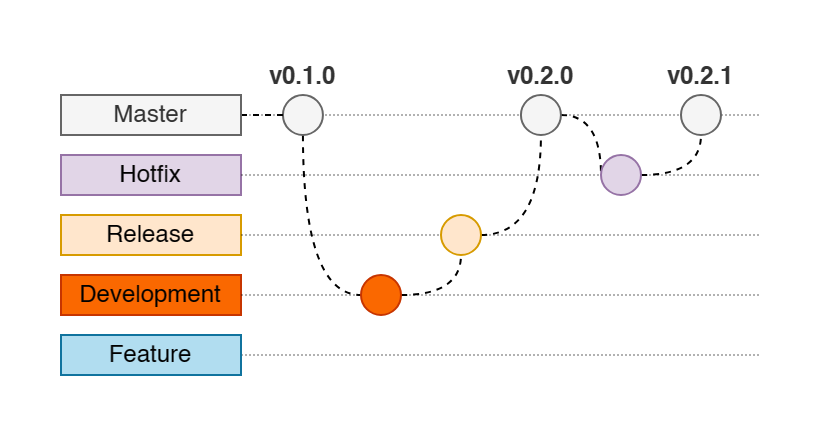

The diagram above was exported from draw.io. Its source (the exported page's mxGraphModel, read from the mxfile embedded in the PNG):
<mxGraphModel dx="460" dy="262" grid="1" gridSize="10" guides="1" tooltips="1" connect="1" arrows="1" fold="1" page="1" pageScale="1" pageWidth="850" pageHeight="1100" math="0" shadow="0">
  <root>
    <mxCell id="0" />
    <mxCell id="1" parent="0" />
    <mxCell id="lbStstj2OCMAJ8RrwF9W-194" value="" style="edgeStyle=orthogonalEdgeStyle;rounded=0;orthogonalLoop=1;jettySize=auto;html=1;exitX=1;exitY=0.5;exitDx=0;exitDy=0;opacity=30;dashed=1;dashPattern=1 1;endArrow=none;endFill=0;" edge="1" parent="1" source="7" target="lbStstj2OCMAJ8RrwF9W-193">
      <mxGeometry relative="1" as="geometry">
        <mxPoint x="390" y="370" as="targetPoint" />
        <mxPoint x="130" y="370" as="sourcePoint" />
      </mxGeometry>
    </mxCell>
    <mxCell id="lbStstj2OCMAJ8RrwF9W-187" style="edgeStyle=orthogonalEdgeStyle;rounded=0;orthogonalLoop=1;jettySize=auto;html=1;exitX=1;exitY=0.5;exitDx=0;exitDy=0;endArrow=none;endFill=0;dashed=1;dashPattern=1 1;opacity=30;" edge="1" parent="1" source="lbStstj2OCMAJ8RrwF9W-191">
      <mxGeometry relative="1" as="geometry">
        <mxPoint x="390" y="400" as="targetPoint" />
      </mxGeometry>
    </mxCell>
    <mxCell id="lbStstj2OCMAJ8RrwF9W-188" style="edgeStyle=orthogonalEdgeStyle;rounded=0;orthogonalLoop=1;jettySize=auto;html=1;exitX=1;exitY=0.5;exitDx=0;exitDy=0;endArrow=none;endFill=0;dashed=1;dashPattern=1 1;opacity=30;" edge="1" parent="1" source="39">
      <mxGeometry relative="1" as="geometry">
        <mxPoint x="390" y="430" as="targetPoint" />
      </mxGeometry>
    </mxCell>
    <mxCell id="lbStstj2OCMAJ8RrwF9W-190" style="edgeStyle=orthogonalEdgeStyle;rounded=0;orthogonalLoop=1;jettySize=auto;html=1;exitX=1;exitY=0.5;exitDx=0;exitDy=0;endArrow=none;endFill=0;dashed=1;dashPattern=1 1;opacity=30;" edge="1" parent="1" source="85">
      <mxGeometry relative="1" as="geometry">
        <mxPoint x="390" y="490" as="targetPoint" />
      </mxGeometry>
    </mxCell>
    <mxCell id="lbStstj2OCMAJ8RrwF9W-189" style="edgeStyle=orthogonalEdgeStyle;rounded=0;orthogonalLoop=1;jettySize=auto;html=1;exitX=1;exitY=0.5;exitDx=0;exitDy=0;endArrow=none;endFill=0;dashed=1;dashPattern=1 1;opacity=30;" edge="1" parent="1" source="21">
      <mxGeometry relative="1" as="geometry">
        <mxPoint x="390" y="460" as="targetPoint" />
      </mxGeometry>
    </mxCell>
    <mxCell id="lbStstj2OCMAJ8RrwF9W-186" style="edgeStyle=orthogonalEdgeStyle;rounded=0;orthogonalLoop=1;jettySize=auto;html=1;exitX=1;exitY=0.5;exitDx=0;exitDy=0;opacity=30;dashed=1;dashPattern=1 1;endArrow=none;endFill=0;" edge="1" parent="1" source="lbStstj2OCMAJ8RrwF9W-193">
      <mxGeometry relative="1" as="geometry">
        <mxPoint x="390" y="370" as="targetPoint" />
      </mxGeometry>
    </mxCell>
    <mxCell id="lbStstj2OCMAJ8RrwF9W-180" style="edgeStyle=orthogonalEdgeStyle;rounded=1;orthogonalLoop=1;jettySize=auto;html=1;exitX=0.5;exitY=1;exitDx=0;exitDy=0;entryX=0;entryY=0.5;entryDx=0;entryDy=0;dashed=1;align=center;verticalAlign=middle;fontFamily=Helvetica;fontSize=11;fontColor=default;labelBackgroundColor=default;endArrow=none;curved=1;" edge="1" parent="1" source="4" target="21">
      <mxGeometry relative="1" as="geometry" />
    </mxCell>
    <mxCell id="4" value="v0.1.0" style="ellipse;whiteSpace=wrap;html=1;aspect=fixed;fillColor=#f5f5f5;strokeColor=#666666;fontStyle=1;labelPosition=center;verticalLabelPosition=top;align=center;verticalAlign=bottom;fontColor=#333333;" parent="1" vertex="1">
      <mxGeometry x="150.97" y="360" width="20" height="20" as="geometry" />
    </mxCell>
    <mxCell id="lbStstj2OCMAJ8RrwF9W-177" style="edgeStyle=orthogonalEdgeStyle;rounded=1;orthogonalLoop=1;jettySize=auto;html=1;exitX=1;exitY=0.5;exitDx=0;exitDy=0;entryX=0;entryY=0.5;entryDx=0;entryDy=0;dashed=1;align=center;verticalAlign=middle;fontFamily=Helvetica;fontSize=11;fontColor=default;labelBackgroundColor=default;endArrow=none;" edge="1" parent="1" source="7" target="4">
      <mxGeometry relative="1" as="geometry" />
    </mxCell>
    <mxCell id="7" value="Master" style="text;html=1;align=center;verticalAlign=middle;whiteSpace=wrap;rounded=0;fillColor=#f5f5f5;fontColor=#333333;strokeColor=#666666;" parent="1" vertex="1">
      <mxGeometry x="40" y="360" width="90" height="20" as="geometry" />
    </mxCell>
    <mxCell id="20" value="Hotfix" style="text;html=1;strokeColor=#9673a6;fillColor=#e1d5e7;align=center;verticalAlign=middle;whiteSpace=wrap;rounded=0;" parent="1" vertex="1">
      <mxGeometry x="40" y="390" width="90" height="20" as="geometry" />
    </mxCell>
    <mxCell id="lbStstj2OCMAJ8RrwF9W-183" style="edgeStyle=orthogonalEdgeStyle;rounded=0;orthogonalLoop=1;jettySize=auto;html=1;exitX=1;exitY=0.5;exitDx=0;exitDy=0;entryX=0.5;entryY=1;entryDx=0;entryDy=0;dashed=1;endArrow=none;endFill=0;curved=1;" edge="1" parent="1" source="21" target="39">
      <mxGeometry relative="1" as="geometry" />
    </mxCell>
    <mxCell id="41" style="edgeStyle=orthogonalEdgeStyle;rounded=1;orthogonalLoop=1;jettySize=auto;html=1;dashed=1;endArrow=none;endFill=0;fontSize=10;fontColor=#FFB570;entryX=0.5;entryY=1;entryDx=0;entryDy=0;curved=1;" parent="1" source="39" target="lbStstj2OCMAJ8RrwF9W-184" edge="1">
      <mxGeometry relative="1" as="geometry">
        <Array as="points">
          <mxPoint x="280" y="430" />
        </Array>
      </mxGeometry>
    </mxCell>
    <mxCell id="42" value="Release" style="text;html=1;strokeColor=#d79b00;fillColor=#ffe6cc;align=center;verticalAlign=middle;whiteSpace=wrap;rounded=0;fontSize=12;" parent="1" vertex="1">
      <mxGeometry x="40" y="420" width="90" height="20" as="geometry" />
    </mxCell>
    <mxCell id="85" value="Feature" style="text;html=1;strokeColor=#10739e;fillColor=#b1ddf0;align=center;verticalAlign=middle;whiteSpace=wrap;rounded=0;" parent="1" vertex="1">
      <mxGeometry x="40" y="480" width="90" height="20" as="geometry" />
    </mxCell>
    <mxCell id="102" value="Development" style="text;html=1;strokeColor=#C73500;fillColor=#fa6800;align=center;verticalAlign=middle;whiteSpace=wrap;rounded=0;fontColor=#000000;" parent="1" vertex="1">
      <mxGeometry x="40" y="450" width="90" height="20" as="geometry" />
    </mxCell>
    <mxCell id="lbStstj2OCMAJ8RrwF9W-195" style="edgeStyle=orthogonalEdgeStyle;rounded=0;orthogonalLoop=1;jettySize=auto;html=1;exitX=1;exitY=0.5;exitDx=0;exitDy=0;entryX=0;entryY=0.5;entryDx=0;entryDy=0;dashed=1;endArrow=none;endFill=0;curved=1;" edge="1" parent="1" source="lbStstj2OCMAJ8RrwF9W-184" target="lbStstj2OCMAJ8RrwF9W-191">
      <mxGeometry relative="1" as="geometry" />
    </mxCell>
    <mxCell id="lbStstj2OCMAJ8RrwF9W-184" value="v0.2.0" style="ellipse;whiteSpace=wrap;html=1;aspect=fixed;fillColor=#f5f5f5;strokeColor=#666666;fontStyle=1;labelPosition=center;verticalLabelPosition=top;align=center;verticalAlign=bottom;fontColor=#333333;" vertex="1" parent="1">
      <mxGeometry x="269.97" y="360" width="20" height="20" as="geometry" />
    </mxCell>
    <mxCell id="lbStstj2OCMAJ8RrwF9W-192" value="" style="edgeStyle=orthogonalEdgeStyle;rounded=0;orthogonalLoop=1;jettySize=auto;html=1;exitX=1;exitY=0.5;exitDx=0;exitDy=0;endArrow=none;endFill=0;dashed=1;dashPattern=1 1;opacity=30;" edge="1" parent="1" source="20" target="lbStstj2OCMAJ8RrwF9W-191">
      <mxGeometry relative="1" as="geometry">
        <mxPoint x="390" y="400" as="targetPoint" />
        <mxPoint x="130" y="400" as="sourcePoint" />
      </mxGeometry>
    </mxCell>
    <mxCell id="lbStstj2OCMAJ8RrwF9W-198" style="edgeStyle=orthogonalEdgeStyle;rounded=0;orthogonalLoop=1;jettySize=auto;html=1;exitX=1;exitY=0.5;exitDx=0;exitDy=0;entryX=0.5;entryY=1;entryDx=0;entryDy=0;curved=1;dashed=1;endArrow=none;endFill=0;" edge="1" parent="1" source="lbStstj2OCMAJ8RrwF9W-191" target="lbStstj2OCMAJ8RrwF9W-193">
      <mxGeometry relative="1" as="geometry" />
    </mxCell>
    <mxCell id="lbStstj2OCMAJ8RrwF9W-191" value="" style="ellipse;whiteSpace=wrap;html=1;aspect=fixed;fillColor=#e1d5e7;strokeColor=#9673a6;fontStyle=1;labelPosition=center;verticalLabelPosition=top;align=center;verticalAlign=bottom;" vertex="1" parent="1">
      <mxGeometry x="310" y="390" width="20" height="20" as="geometry" />
    </mxCell>
    <mxCell id="lbStstj2OCMAJ8RrwF9W-193" value="v0.2.1" style="ellipse;whiteSpace=wrap;html=1;aspect=fixed;fillColor=#f5f5f5;strokeColor=#666666;fontStyle=1;labelPosition=center;verticalLabelPosition=top;align=center;verticalAlign=bottom;fontColor=#333333;" vertex="1" parent="1">
      <mxGeometry x="350" y="360" width="20" height="20" as="geometry" />
    </mxCell>
    <mxCell id="lbStstj2OCMAJ8RrwF9W-196" value="" style="edgeStyle=orthogonalEdgeStyle;rounded=0;orthogonalLoop=1;jettySize=auto;html=1;exitX=1;exitY=0.5;exitDx=0;exitDy=0;endArrow=none;endFill=0;dashed=1;dashPattern=1 1;opacity=30;" edge="1" parent="1" source="102" target="21">
      <mxGeometry relative="1" as="geometry">
        <mxPoint x="390" y="460" as="targetPoint" />
        <mxPoint x="130" y="460" as="sourcePoint" />
      </mxGeometry>
    </mxCell>
    <mxCell id="21" value="" style="ellipse;whiteSpace=wrap;html=1;aspect=fixed;fillColor=#fa6800;strokeColor=#C73500;fontColor=#000000;" parent="1" vertex="1">
      <mxGeometry x="190" y="450" width="20" height="20" as="geometry" />
    </mxCell>
    <mxCell id="lbStstj2OCMAJ8RrwF9W-197" value="" style="edgeStyle=orthogonalEdgeStyle;rounded=0;orthogonalLoop=1;jettySize=auto;html=1;exitX=1;exitY=0.5;exitDx=0;exitDy=0;endArrow=none;endFill=0;dashed=1;dashPattern=1 1;opacity=30;" edge="1" parent="1" source="42" target="39">
      <mxGeometry relative="1" as="geometry">
        <mxPoint x="390" y="430" as="targetPoint" />
        <mxPoint x="130" y="430" as="sourcePoint" />
      </mxGeometry>
    </mxCell>
    <mxCell id="39" value="" style="ellipse;whiteSpace=wrap;html=1;aspect=fixed;fontSize=10;labelPosition=center;verticalLabelPosition=top;align=center;verticalAlign=bottom;fillColor=#ffe6cc;strokeColor=#d79b00;fontColor=#FFB570;" parent="1" vertex="1">
      <mxGeometry x="230" y="420" width="20" height="20" as="geometry" />
    </mxCell>
  </root>
</mxGraphModel>